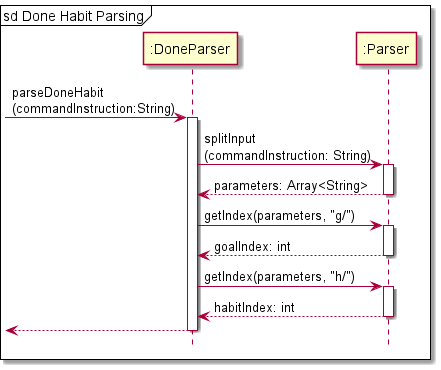

The diagram above was rendered by PlantUML. Its source (embedded in the PNG):
@startuml
'https://plantuml.com/sequence-diagram
!include Style.puml

mainframe sd Done Habit Parsing

-> ":DoneParser": parseDoneHabit\n(commandInstruction:String)
activate ":DoneParser"

":DoneParser" -> ":Parser": splitInput\n(commandInstruction: String)
activate ":Parser"
":Parser" --> ":DoneParser": parameters: Array<String>
deactivate ":Parser"

":DoneParser" -> ":Parser": getIndex(parameters, "g/")
activate ":Parser"
":Parser" --> ":DoneParser": goalIndex: int
deactivate ":Parser"

":DoneParser" -> ":Parser": getIndex(parameters, "h/")
activate ":Parser"
":Parser" --> ":DoneParser": habitIndex: int
deactivate ":Parser"

<-- ":DoneParser"
deactivate ":DoneParser"

@enduml